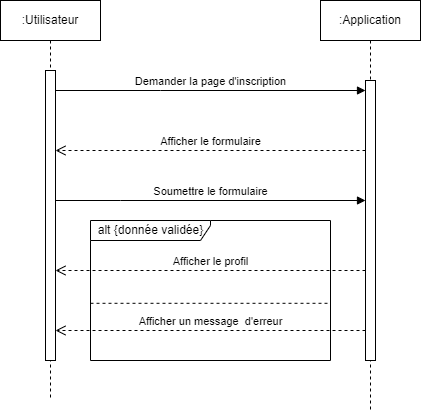

The diagram above was exported from draw.io. Its source (the exported page's mxGraphModel, read from the mxfile embedded in the PNG):
<mxGraphModel dx="1434" dy="764" grid="1" gridSize="10" guides="1" tooltips="1" connect="1" arrows="1" fold="1" page="1" pageScale="1" pageWidth="850" pageHeight="1100" math="0" shadow="0">
  <root>
    <mxCell id="0" />
    <mxCell id="1" parent="0" />
    <mxCell id="aM9ryv3xv72pqoxQDRHE-1" value=":Utilisateur" style="shape=umlLifeline;perimeter=lifelinePerimeter;whiteSpace=wrap;html=1;container=0;dropTarget=0;collapsible=0;recursiveResize=0;outlineConnect=0;portConstraint=eastwest;newEdgeStyle={&quot;edgeStyle&quot;:&quot;elbowEdgeStyle&quot;,&quot;elbow&quot;:&quot;vertical&quot;,&quot;curved&quot;:0,&quot;rounded&quot;:0};" parent="1" vertex="1">
      <mxGeometry x="20" y="30" width="100" height="400" as="geometry" />
    </mxCell>
    <mxCell id="aM9ryv3xv72pqoxQDRHE-2" value="" style="html=1;points=[];perimeter=orthogonalPerimeter;outlineConnect=0;targetShapes=umlLifeline;portConstraint=eastwest;newEdgeStyle={&quot;edgeStyle&quot;:&quot;elbowEdgeStyle&quot;,&quot;elbow&quot;:&quot;vertical&quot;,&quot;curved&quot;:0,&quot;rounded&quot;:0};" parent="aM9ryv3xv72pqoxQDRHE-1" vertex="1">
      <mxGeometry x="45" y="70" width="10" height="290" as="geometry" />
    </mxCell>
    <mxCell id="aM9ryv3xv72pqoxQDRHE-5" value=":Application" style="shape=umlLifeline;perimeter=lifelinePerimeter;whiteSpace=wrap;html=1;container=0;dropTarget=0;collapsible=0;recursiveResize=0;outlineConnect=0;portConstraint=eastwest;newEdgeStyle={&quot;edgeStyle&quot;:&quot;elbowEdgeStyle&quot;,&quot;elbow&quot;:&quot;vertical&quot;,&quot;curved&quot;:0,&quot;rounded&quot;:0};" parent="1" vertex="1">
      <mxGeometry x="340" y="30" width="100" height="410" as="geometry" />
    </mxCell>
    <mxCell id="aM9ryv3xv72pqoxQDRHE-6" value="" style="html=1;points=[];perimeter=orthogonalPerimeter;outlineConnect=0;targetShapes=umlLifeline;portConstraint=eastwest;newEdgeStyle={&quot;edgeStyle&quot;:&quot;elbowEdgeStyle&quot;,&quot;elbow&quot;:&quot;vertical&quot;,&quot;curved&quot;:0,&quot;rounded&quot;:0};" parent="aM9ryv3xv72pqoxQDRHE-5" vertex="1">
      <mxGeometry x="45" y="80" width="10" height="280" as="geometry" />
    </mxCell>
    <mxCell id="aM9ryv3xv72pqoxQDRHE-7" value="Demander la page d'inscription" style="html=1;verticalAlign=bottom;endArrow=block;edgeStyle=elbowEdgeStyle;elbow=vertical;curved=0;rounded=0;" parent="1" source="aM9ryv3xv72pqoxQDRHE-2" target="aM9ryv3xv72pqoxQDRHE-6" edge="1">
      <mxGeometry relative="1" as="geometry">
        <mxPoint x="195" y="130" as="sourcePoint" />
        <Array as="points">
          <mxPoint x="180" y="120" />
        </Array>
      </mxGeometry>
    </mxCell>
    <mxCell id="aM9ryv3xv72pqoxQDRHE-8" value="Afficher le formulaire" style="html=1;verticalAlign=bottom;endArrow=open;dashed=1;endSize=8;edgeStyle=elbowEdgeStyle;elbow=vertical;curved=0;rounded=0;" parent="1" source="aM9ryv3xv72pqoxQDRHE-6" target="aM9ryv3xv72pqoxQDRHE-2" edge="1">
      <mxGeometry relative="1" as="geometry">
        <mxPoint x="195" y="205" as="targetPoint" />
        <Array as="points">
          <mxPoint x="160" y="180" />
          <mxPoint x="190" y="280" />
        </Array>
      </mxGeometry>
    </mxCell>
    <mxCell id="WBhg6ayH77p4JwfVs5sZ-1" value="Soumettre le formulaire" style="html=1;verticalAlign=bottom;endArrow=block;edgeStyle=elbowEdgeStyle;elbow=vertical;curved=0;rounded=0;" parent="1" source="aM9ryv3xv72pqoxQDRHE-2" target="aM9ryv3xv72pqoxQDRHE-6" edge="1">
      <mxGeometry relative="1" as="geometry">
        <mxPoint x="110" y="230" as="sourcePoint" />
        <Array as="points">
          <mxPoint x="140" y="230" />
        </Array>
        <mxPoint x="360" y="230" as="targetPoint" />
      </mxGeometry>
    </mxCell>
    <mxCell id="WBhg6ayH77p4JwfVs5sZ-2" value="alt {donnée validée}" style="shape=umlFrame;tabWidth=110;tabHeight=30;tabPosition=left;html=1;boundedLbl=1;labelInHeader=1;width=120;height=20;" parent="1" vertex="1">
      <mxGeometry x="110" y="250" width="240" height="140" as="geometry" />
    </mxCell>
    <mxCell id="WBhg6ayH77p4JwfVs5sZ-3" value="" style="line;strokeWidth=1;dashed=1;labelPosition=center;verticalLabelPosition=bottom;align=left;verticalAlign=top;spacingLeft=20;spacingTop=15;" parent="WBhg6ayH77p4JwfVs5sZ-2" vertex="1">
      <mxGeometry y="79.99820512820513" width="240.00000000000003" height="5.599999999999998" as="geometry" />
    </mxCell>
    <mxCell id="WBhg6ayH77p4JwfVs5sZ-5" value="Afficher le profil" style="html=1;verticalAlign=bottom;endArrow=open;dashed=1;endSize=8;edgeStyle=elbowEdgeStyle;elbow=vertical;curved=0;rounded=0;" parent="WBhg6ayH77p4JwfVs5sZ-2" edge="1">
      <mxGeometry relative="1" as="geometry">
        <mxPoint x="-35" y="49.998235294117634" as="targetPoint" />
        <Array as="points">
          <mxPoint x="50" y="49.998235294117634" />
          <mxPoint x="80" y="149.99823529411765" />
        </Array>
        <mxPoint x="275" y="49.998235294117634" as="sourcePoint" />
      </mxGeometry>
    </mxCell>
    <mxCell id="WBhg6ayH77p4JwfVs5sZ-6" value="Afficher un message&amp;nbsp; d'erreur" style="html=1;verticalAlign=bottom;endArrow=open;dashed=1;endSize=8;edgeStyle=elbowEdgeStyle;elbow=vertical;curved=0;rounded=0;" parent="1" edge="1">
      <mxGeometry relative="1" as="geometry">
        <mxPoint x="75" y="360.00470588235294" as="targetPoint" />
        <Array as="points">
          <mxPoint x="160" y="360.00470588235294" />
          <mxPoint x="190" y="460.00470588235294" />
        </Array>
        <mxPoint x="385" y="360.00470588235294" as="sourcePoint" />
      </mxGeometry>
    </mxCell>
  </root>
</mxGraphModel>